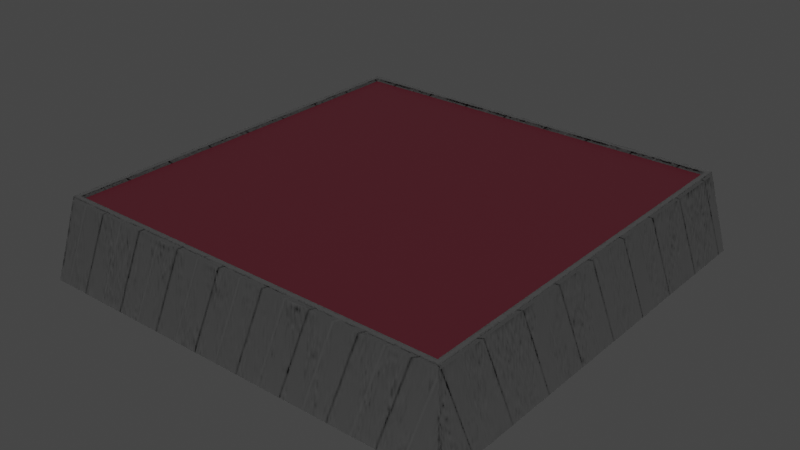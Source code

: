 # Source: tile-block.blend  (saved by Blender 2.90.8; exported with 4.5.12 LTS)
import bpy
from mathutils import Matrix  # noqa: F401  (used for matrix-valued properties, if any)

bpy.ops.wm.read_factory_settings(use_empty=True)
scene = bpy.context.scene
scene.name = 'Scene'

# ---- images (referenced by path relative to the original .blend; pixels are not part of the script)
import os
ASSET_DIR = os.environ.get("B2B_ASSET_DIR", "")  # directory of the original .blend (textures are referenced by path, not embedded)
HERE = os.path.dirname(os.path.abspath(__file__))  # packed textures are extracted next to this script under _unpacked/

def load_image(name, relpath, width, height, colorspace="sRGB"):
    """Load a texture the original file referenced (path relative to the .blend, or extracted next to this script)."""
    p = next((c for c in (os.path.join(HERE, relpath), os.path.join(ASSET_DIR, relpath)) if relpath and os.path.exists(c)), "")
    if p:
        img = bpy.data.images.load(p, check_existing=True)
        img.name = name
    else:  # same state as the original file: an image datablock whose file is absent (Cycles renders it pink)
        img = bpy.data.images.new(name, width, height)
        img.source = "FILE"
        img.filepath = "//" + (relpath or name)
    img.colorspace_settings.name = colorspace
    return img
img_tile_tile_normal_jpg_001 = load_image('tile_tile_Normal.jpg.001', '_unpacked/tile_tile_Normal.9cd54daa.jpg', 512, 512, 'sRGB')
img_tile_bottom_normal_jpg_001 = load_image('tile_bottom_Normal.jpg.001', '_unpacked/tile_bottom_Normal.499455a8.jpg', 512, 512, 'sRGB')
img_tile_bottom_emissive_jpg = load_image('tile_bottom_Emissive.jpg', '_unpacked/tile_bottom_Emissive.bf16f866.jpg', 512, 512, 'sRGB')

# ---- materials (node trees are filled in below, after node groups)
mat_material = bpy.data.materials.new('Material')
mat_tile = bpy.data.materials.new('tile')
mat_bottom = bpy.data.materials.new('bottom')
mat_bottom.diffuse_color = (0.02117, 0.02117, 0.02117, 1.0)

# ---- material node trees
mat_material.use_nodes = True; mat_material.node_tree.nodes.clear()
_N = mat_material.node_tree.nodes; _L = mat_material.node_tree.links
n0 = _N.new('ShaderNodeBsdfPrincipled'); n0.name = 'Principled BSDF'; n0.location = (10, 300)
n0.distribution = 'GGX'
n0.subsurface_method = 'BURLEY'
n0.inputs[0].default_value = (0.08001, 0.01139, 0.0193, 1.0)
n0.inputs[3].default_value = 1.45
n0.inputs[27].default_value = (0.0, 0.0, 0.0, 1.0)
n0.inputs[28].default_value = 1.0
n1 = _N.new('ShaderNodeOutputMaterial'); n1.name = 'Material Output'; n1.location = (300, 300)
_L.new(n0.outputs[0], n1.inputs[0])
n1.is_active_output = True
mat_tile.use_nodes = True; mat_tile.node_tree.nodes.clear()
_N = mat_tile.node_tree.nodes; _L = mat_tile.node_tree.links
n0 = _N.new('ShaderNodeOutputMaterial'); n0.name = 'Material Output'; n0.location = (290, 160)
n1 = _N.new('ShaderNodeTexImage'); n1.name = 'Image Texture.002'; n1.location = (-637, -158)
n1.image = img_tile_tile_normal_jpg_001
n2 = _N.new('ShaderNodeNormalMap'); n2.name = 'Normal Map'; n2.location = (-294, -225)
n3 = _N.new('ShaderNodeBsdfDiffuse'); n3.name = 'Diffuse BSDF'; n3.location = (0, 160)
n3.inputs[0].default_value = (0.05497, 0.05497, 0.05497, 1.0)
n3.inputs[1].default_value = 0.5
_L.new(n1.outputs[0], n2.inputs[1])
_L.new(n3.outputs[0], n0.inputs[0])
_L.new(n2.outputs[0], n3.inputs[2])
n0.is_active_output = True
mat_bottom.use_nodes = True; mat_bottom.node_tree.nodes.clear()
_N = mat_bottom.node_tree.nodes; _L = mat_bottom.node_tree.links
n0 = _N.new('ShaderNodeBsdfPrincipled'); n0.name = 'Principled BSDF'; n0.location = (10, 300)
n0.distribution = 'GGX'
n0.subsurface_method = 'BURLEY'
n0.inputs[0].default_value = (0.0, 0.0, 0.0, 1.0)
n0.inputs[3].default_value = 1.45
n0.inputs[28].default_value = 1.0
n1 = _N.new('ShaderNodeOutputMaterial'); n1.name = 'Material Output'; n1.location = (300, 300)
n2 = _N.new('ShaderNodeNormalMap'); n2.name = 'Normal Map'; n2.location = (-294, -225)
n3 = _N.new('ShaderNodeTexImage'); n3.name = 'Image Texture.002'; n3.location = (-637, -158)
n3.image = img_tile_bottom_normal_jpg_001
n4 = _N.new('ShaderNodeTexImage'); n4.name = 'Image Texture.003'; n4.location = (-594, 145)
n4.image = img_tile_bottom_emissive_jpg
_L.new(n0.outputs[0], n1.inputs[0])
_L.new(n3.outputs[0], n2.inputs[1])
_L.new(n2.outputs[0], n0.inputs[5])
_L.new(n4.outputs[0], n0.inputs[27])
n1.is_active_output = True

# ---- world
world_world = bpy.data.worlds.new('World'); scene.world = world_world
world_world.use_nodes = True; world_world.node_tree.nodes.clear()
_N = world_world.node_tree.nodes; _L = world_world.node_tree.links
n0 = _N.new('ShaderNodeOutputWorld'); n0.name = 'World Output'; n0.location = (300, 300)
n1 = _N.new('ShaderNodeBackground'); n1.name = 'Background'; n1.location = (10, 300)
n1.inputs[0].default_value = (0.05088, 0.05088, 0.05088, 1.0)
_L.new(n1.outputs[0], n0.inputs[0])
n0.is_active_output = True
world_world.color = (0.05088, 0.05088, 0.05088)
world_world.use_sun_shadow = False
world_world.sun_shadow_jitter_overblur = 0.0

# ---- meshes
me_plane_001 = bpy.data.meshes.new('Plane.001')
me_plane_001.from_pydata([(-0.9085, -0.9085, 0.3641), (0.9085, -0.9085, 0.3641), (-0.9085, 0.9085, 0.3641), (0.9085, 0.9085, 0.3641)], [], [(0, 1, 3, 2)])
_uv = me_plane_001.uv_layers.new(name='UVMap')
_uv.uv.foreach_set('vector', [0.0388, 0.01973, 0.9984, 0.01973, 0.9984, 0.9811, 0.0388, 0.9811])
me_plane_001.materials.append(mat_material)
me_plane_001.use_remesh_fix_poles = True
me_plane_001.use_remesh_preserve_attributes = False
me_plane_001.use_mirror_vertex_groups = False
me_plane_001.update()
me_plane = bpy.data.meshes.new('Plane')
me_plane.from_pydata([(-1.0, -1.0, 0.0), (1.0, -1.0, 0.0), (-1.0, 1.0, 0.0), (1.0, 1.0, 0.0), (-0.9307, 0.9307, 0.3615), (-0.9307, -0.9307, 0.3615), (0.9307, -0.9307, 0.3615), (0.9307, 0.9307, 0.3615), (-0.9269, 0.9269, 0.3798), (-0.9269, -0.9269, 0.3798), (0.9269, -0.9269, 0.3798), (0.9269, 0.9269, 0.3798), (-0.9049, 0.9049, 0.3798), (-0.9049, -0.9049, 0.3798), (0.9049, -0.9049, 0.3798), (0.9049, 0.9049, 0.3798), (-0.9049, 0.9049, 0.324), (-0.9049, -0.9049, 0.324), (0.9049, -0.9049, 0.324), (0.9049, 0.9049, 0.324)], [], [(5, 4, 2, 0), (6, 5, 0, 1), (7, 6, 1, 3), (4, 7, 3, 2), (5, 6, 10, 9), (7, 4, 8, 11), (6, 7, 11, 10), (4, 5, 9, 8), (9, 10, 14, 13), (10, 11, 15, 14), (8, 9, 13, 12), (11, 8, 12, 15), (14, 15, 19, 18), (12, 13, 17, 16), (15, 12, 16, 19), (13, 14, 18, 17), (16, 17, 18, 19)])
me_plane.polygons.foreach_set('material_index', [0, 0, 0, 0, 0, 0, 0, 0, 0, 0, 0, 0, 0, 0, 0, 0, 1])
_uv = me_plane.uv_layers.new(name='UVMap')
_uv.uv.foreach_set('vector', [0.0843, 0.9582, 0.9218, 0.9582, 0.953, 0.9999, 0.0531, 0.9999, 0.04179, 0.0843, 0.04179, 0.9218, 9.998e-05, 0.953, 0.0001002, 0.0531, 0.9157, 0.04179, 0.07825, 0.04179, 0.04705, 9.998e-05, 0.9469, 0.0001002, 0.9582, 0.9157, 0.9582, 0.07825, 0.9999, 0.04705, 0.9999, 0.9469, 0.04179, 0.9218, 0.04179, 0.0843, 0.05635, 0.08592, 0.05637, 0.9188, 0.9582, 0.07825, 0.9582, 0.9157, 0.9436, 0.9141, 0.9436, 0.0812, 0.07825, 0.04179, 0.9157, 0.04179, 0.9141, 0.05635, 0.0812, 0.05637, 0.9218, 0.9582, 0.0843, 0.9582, 0.08592, 0.9436, 0.9188, 0.9436, 0.05637, 0.9188, 0.05635, 0.08592, 0.07064, 0.09567, 0.07074, 0.9044, 0.0812, 0.05637, 0.9141, 0.05635, 0.9043, 0.07064, 0.09557, 0.07074, 0.9188, 0.9436, 0.08592, 0.9436, 0.09567, 0.9294, 0.9044, 0.9293, 0.9436, 0.0812, 0.9436, 0.9141, 0.9294, 0.9043, 0.9293, 0.09557, 0.09557, 0.07074, 0.9043, 0.07064, 0.9043, 0.09557, 0.09557, 0.09567, 0.9044, 0.9293, 0.09567, 0.9294, 0.09567, 0.9044, 0.9044, 0.9043, 0.9293, 0.09557, 0.9294, 0.9043, 0.9044, 0.9043, 0.9043, 0.09557, 0.07074, 0.9044, 0.07064, 0.09567, 0.09557, 0.09567, 0.09567, 0.9044, 0.9044, 0.9043, 0.09567, 0.9044, 0.09557, 0.09567, 0.9043, 0.09557])
me_plane.materials.append(mat_tile)
me_plane.materials.append(mat_bottom)
me_plane.use_remesh_fix_poles = True
me_plane.use_remesh_preserve_attributes = False
me_plane.use_mirror_vertex_groups = False
me_plane.update()

# ---- objects
ob_grid = bpy.data.objects.new('grid', me_plane_001)
ob_tile = bpy.data.objects.new('tile', me_plane)

# ---- transforms, parenting, visibility, modifiers, constraints
ob_grid.location = (0.0, 0.0, 0.0)
ob_grid.lineart.crease_threshold = 0.0
ob_tile.location = (0.0, 0.0, 0.0)
ob_tile.lineart.crease_threshold = 0.0

# ---- collection membership
scene.collection.objects.link(ob_grid)
scene.collection.objects.link(ob_tile)

# ---- scene / render settings (as saved in the file)
scene.frame_start = 1; scene.frame_end = 250; scene.frame_set(0)
scene.render.engine = 'CYCLES'
scene.cycles.use_denoising = False
scene.cycles.samples = 128
scene.cycles.sampling_pattern = 'TABULATED_SOBOL'
scene.cycles.use_adaptive_sampling = False
scene.cycles.use_light_tree = False
scene.view_settings.view_transform = 'Filmic'
bpy.context.view_layer.update()

# ---- added for rendering (the .blend has no active camera and no usable light): camera, sun
cam_auto = bpy.data.cameras.new('AutoCamera')
cam_auto.lens = 50.0
cam_auto.sensor_width = 36.0
cam_auto.clip_end = 1000.0
ob_auto_camera = bpy.data.objects.new('AutoCamera', cam_auto)
scene.collection.objects.link(ob_auto_camera)
ob_auto_camera.location = (2.64041, -3.1685, 2.30222)
ob_auto_camera.rotation_euler = (1.09748, -7.21219e-08, 0.694738)
scene.camera = ob_auto_camera
light_auto_sun = bpy.data.lights.new('AutoSun', 'SUN')
light_auto_sun.energy = 3.0
light_auto_sun.angle = 0.0523599
ob_auto_sun = bpy.data.objects.new('AutoSun', light_auto_sun)
scene.collection.objects.link(ob_auto_sun)
ob_auto_sun.rotation_euler = (0.872665, 0.174533, 0.523599)
bpy.context.view_layer.update()
